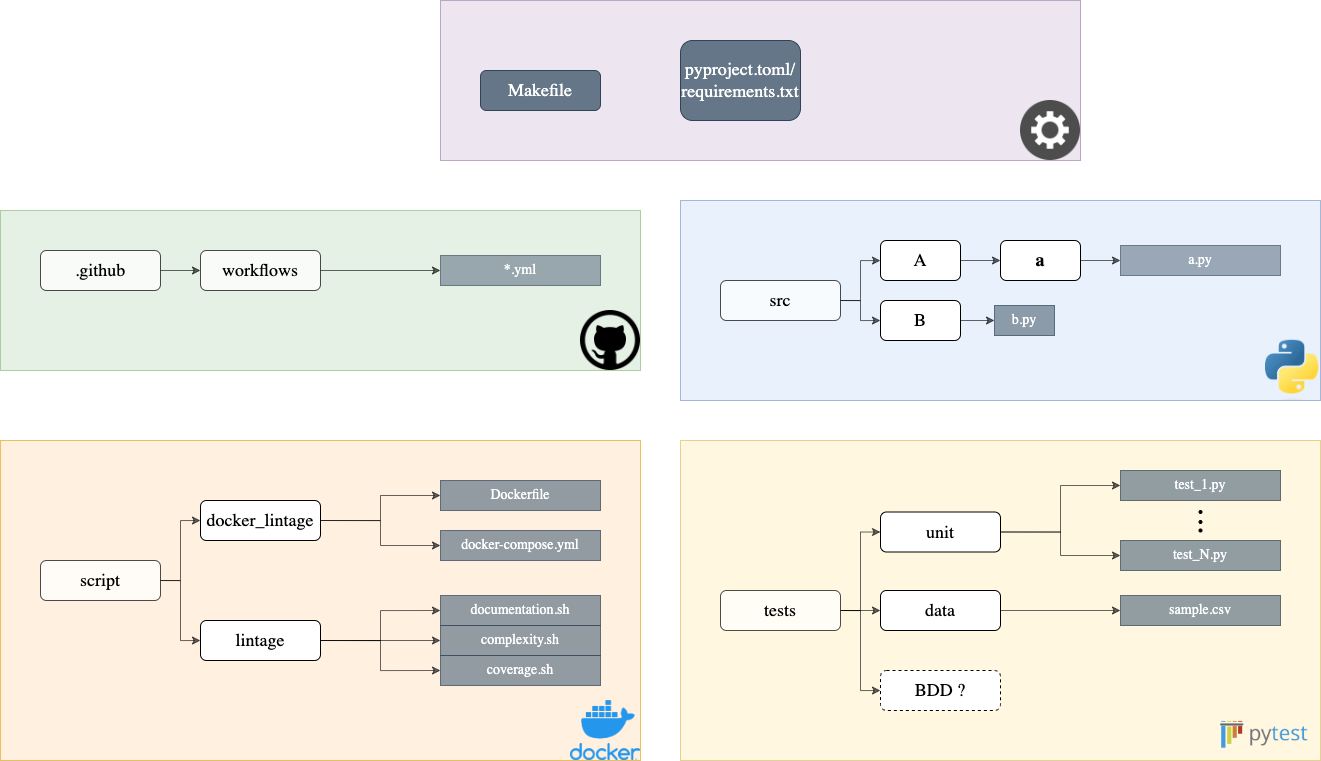

The diagram above was exported from draw.io. Its source (the exported page's mxGraphModel, read from the mxfile embedded in the PNG):
<mxGraphModel dx="1084" dy="2033" grid="1" gridSize="10" guides="1" tooltips="1" connect="1" arrows="1" fold="1" page="1" pageScale="1" pageWidth="827" pageHeight="1169" math="0" shadow="0">
  <root>
    <mxCell id="0" />
    <mxCell id="1" parent="0" />
    <mxCell id="otxR-uq0nWHSy_7c2MJE-91" value="" style="rounded=0;whiteSpace=wrap;html=1;labelBackgroundColor=#000000;labelBorderColor=default;fontFamily=Garamond;fontSize=18;fillColor=#e1d5e7;strokeColor=#9673a6;opacity=60;" vertex="1" parent="1">
      <mxGeometry x="480" y="-440" width="640" height="160" as="geometry" />
    </mxCell>
    <mxCell id="otxR-uq0nWHSy_7c2MJE-89" value="" style="rounded=0;whiteSpace=wrap;html=1;labelBackgroundColor=#000000;labelBorderColor=default;fontFamily=Garamond;fontSize=18;fillColor=#fff2cc;strokeColor=#d6b656;opacity=60;" vertex="1" parent="1">
      <mxGeometry x="720" width="640" height="320" as="geometry" />
    </mxCell>
    <mxCell id="otxR-uq0nWHSy_7c2MJE-87" value="" style="rounded=0;whiteSpace=wrap;html=1;labelBackgroundColor=#000000;labelBorderColor=default;fontFamily=Garamond;fontSize=18;fillColor=#ffe6cc;strokeColor=#d79b00;opacity=60;" vertex="1" parent="1">
      <mxGeometry x="40" width="640" height="320" as="geometry" />
    </mxCell>
    <mxCell id="otxR-uq0nWHSy_7c2MJE-80" value="" style="rounded=0;whiteSpace=wrap;html=1;labelBackgroundColor=#000000;labelBorderColor=default;fontFamily=Garamond;fontSize=18;fillColor=#d5e8d4;opacity=60;strokeColor=#82b366;" vertex="1" parent="1">
      <mxGeometry x="40" y="-230" width="640" height="160" as="geometry" />
    </mxCell>
    <mxCell id="otxR-uq0nWHSy_7c2MJE-75" value="" style="rounded=0;whiteSpace=wrap;html=1;labelBackgroundColor=#000000;labelBorderColor=default;fontFamily=Garamond;fontSize=18;fillColor=#dae8fc;strokeColor=#6c8ebf;opacity=60;" vertex="1" parent="1">
      <mxGeometry x="720" y="-240" width="640" height="200" as="geometry" />
    </mxCell>
    <mxCell id="otxR-uq0nWHSy_7c2MJE-70" style="edgeStyle=orthogonalEdgeStyle;rounded=0;orthogonalLoop=1;jettySize=auto;html=1;exitX=1;exitY=0.5;exitDx=0;exitDy=0;fontFamily=Garamond;fontSize=18;opacity=60;" edge="1" parent="1" source="otxR-uq0nWHSy_7c2MJE-1" target="otxR-uq0nWHSy_7c2MJE-8">
      <mxGeometry relative="1" as="geometry" />
    </mxCell>
    <mxCell id="otxR-uq0nWHSy_7c2MJE-71" style="edgeStyle=orthogonalEdgeStyle;rounded=0;orthogonalLoop=1;jettySize=auto;html=1;exitX=1;exitY=0.5;exitDx=0;exitDy=0;entryX=0;entryY=0.5;entryDx=0;entryDy=0;fontFamily=Garamond;fontSize=18;opacity=60;" edge="1" parent="1" source="otxR-uq0nWHSy_7c2MJE-1" target="otxR-uq0nWHSy_7c2MJE-9">
      <mxGeometry relative="1" as="geometry" />
    </mxCell>
    <mxCell id="otxR-uq0nWHSy_7c2MJE-1" value="&lt;font size=&quot;1&quot;&gt;&lt;span style=&quot;font-size: 18px; font-weight: normal;&quot;&gt;src&lt;/span&gt;&lt;/font&gt;" style="rounded=1;whiteSpace=wrap;html=1;fontStyle=1;opacity=70;fontFamily=Garamond;" vertex="1" parent="1">
      <mxGeometry x="760" y="-160" width="120" height="40" as="geometry" />
    </mxCell>
    <mxCell id="otxR-uq0nWHSy_7c2MJE-37" style="edgeStyle=orthogonalEdgeStyle;rounded=0;orthogonalLoop=1;jettySize=auto;html=1;exitX=1;exitY=0.5;exitDx=0;exitDy=0;entryX=0;entryY=0.5;entryDx=0;entryDy=0;fontFamily=Garamond;fontSize=14;opacity=60;" edge="1" parent="1" source="otxR-uq0nWHSy_7c2MJE-2" target="otxR-uq0nWHSy_7c2MJE-15">
      <mxGeometry relative="1" as="geometry" />
    </mxCell>
    <mxCell id="otxR-uq0nWHSy_7c2MJE-38" style="edgeStyle=orthogonalEdgeStyle;rounded=0;orthogonalLoop=1;jettySize=auto;html=1;exitX=1;exitY=0.5;exitDx=0;exitDy=0;entryX=0;entryY=0.5;entryDx=0;entryDy=0;fontFamily=Garamond;fontSize=14;opacity=60;" edge="1" parent="1" source="otxR-uq0nWHSy_7c2MJE-2" target="otxR-uq0nWHSy_7c2MJE-16">
      <mxGeometry relative="1" as="geometry" />
    </mxCell>
    <mxCell id="otxR-uq0nWHSy_7c2MJE-2" value="&lt;font size=&quot;1&quot;&gt;&lt;span style=&quot;font-size: 18px;&quot;&gt;script&lt;/span&gt;&lt;/font&gt;" style="rounded=1;whiteSpace=wrap;html=1;fontStyle=0;opacity=70;fontFamily=Garamond;" vertex="1" parent="1">
      <mxGeometry x="80" y="120" width="120" height="40" as="geometry" />
    </mxCell>
    <mxCell id="otxR-uq0nWHSy_7c2MJE-67" style="edgeStyle=orthogonalEdgeStyle;rounded=0;orthogonalLoop=1;jettySize=auto;html=1;exitX=1;exitY=0.5;exitDx=0;exitDy=0;entryX=0;entryY=0.5;entryDx=0;entryDy=0;fontFamily=Garamond;fontSize=18;opacity=60;" edge="1" parent="1" source="otxR-uq0nWHSy_7c2MJE-3" target="otxR-uq0nWHSy_7c2MJE-18">
      <mxGeometry relative="1" as="geometry" />
    </mxCell>
    <mxCell id="otxR-uq0nWHSy_7c2MJE-68" style="edgeStyle=orthogonalEdgeStyle;rounded=0;orthogonalLoop=1;jettySize=auto;html=1;exitX=1;exitY=0.5;exitDx=0;exitDy=0;entryX=0;entryY=0.5;entryDx=0;entryDy=0;fontFamily=Garamond;fontSize=18;opacity=60;" edge="1" parent="1" source="otxR-uq0nWHSy_7c2MJE-3" target="otxR-uq0nWHSy_7c2MJE-19">
      <mxGeometry relative="1" as="geometry" />
    </mxCell>
    <mxCell id="otxR-uq0nWHSy_7c2MJE-69" style="edgeStyle=orthogonalEdgeStyle;rounded=0;orthogonalLoop=1;jettySize=auto;html=1;exitX=1;exitY=0.5;exitDx=0;exitDy=0;entryX=0;entryY=0.5;entryDx=0;entryDy=0;fontFamily=Garamond;fontSize=18;opacity=60;" edge="1" parent="1" source="otxR-uq0nWHSy_7c2MJE-3" target="otxR-uq0nWHSy_7c2MJE-21">
      <mxGeometry relative="1" as="geometry" />
    </mxCell>
    <mxCell id="otxR-uq0nWHSy_7c2MJE-3" value="&lt;font size=&quot;1&quot;&gt;&lt;span style=&quot;font-size: 18px;&quot;&gt;tests&lt;/span&gt;&lt;/font&gt;" style="rounded=1;whiteSpace=wrap;html=1;fontStyle=0;opacity=70;fontFamily=Garamond;" vertex="1" parent="1">
      <mxGeometry x="760" y="150" width="120" height="40" as="geometry" />
    </mxCell>
    <mxCell id="otxR-uq0nWHSy_7c2MJE-72" style="edgeStyle=orthogonalEdgeStyle;rounded=0;orthogonalLoop=1;jettySize=auto;html=1;exitX=1;exitY=0.5;exitDx=0;exitDy=0;entryX=0;entryY=0.5;entryDx=0;entryDy=0;fontFamily=Garamond;fontSize=18;opacity=60;" edge="1" parent="1" source="otxR-uq0nWHSy_7c2MJE-8" target="otxR-uq0nWHSy_7c2MJE-10">
      <mxGeometry relative="1" as="geometry" />
    </mxCell>
    <mxCell id="otxR-uq0nWHSy_7c2MJE-8" value="&lt;font style=&quot;font-size: 18px; font-weight: normal;&quot;&gt;A&lt;/font&gt;" style="rounded=1;whiteSpace=wrap;html=1;fontStyle=1;fontFamily=Garamond;" vertex="1" parent="1">
      <mxGeometry x="920" y="-200" width="80" height="40" as="geometry" />
    </mxCell>
    <mxCell id="otxR-uq0nWHSy_7c2MJE-86" style="edgeStyle=orthogonalEdgeStyle;rounded=0;orthogonalLoop=1;jettySize=auto;html=1;exitX=1;exitY=0.5;exitDx=0;exitDy=0;entryX=0;entryY=0.5;entryDx=0;entryDy=0;fontFamily=Garamond;fontSize=18;opacity=60;" edge="1" parent="1" source="otxR-uq0nWHSy_7c2MJE-9" target="otxR-uq0nWHSy_7c2MJE-31">
      <mxGeometry relative="1" as="geometry" />
    </mxCell>
    <mxCell id="otxR-uq0nWHSy_7c2MJE-9" value="&lt;font style=&quot;font-size: 18px; font-weight: normal;&quot;&gt;B&lt;/font&gt;" style="rounded=1;whiteSpace=wrap;html=1;fontStyle=1;fontFamily=Garamond;" vertex="1" parent="1">
      <mxGeometry x="920" y="-140" width="80" height="40" as="geometry" />
    </mxCell>
    <mxCell id="otxR-uq0nWHSy_7c2MJE-73" style="edgeStyle=orthogonalEdgeStyle;rounded=0;orthogonalLoop=1;jettySize=auto;html=1;exitX=1;exitY=0.5;exitDx=0;exitDy=0;entryX=0;entryY=0.5;entryDx=0;entryDy=0;fontFamily=Garamond;fontSize=18;opacity=60;" edge="1" parent="1" source="otxR-uq0nWHSy_7c2MJE-10" target="otxR-uq0nWHSy_7c2MJE-30">
      <mxGeometry relative="1" as="geometry" />
    </mxCell>
    <mxCell id="otxR-uq0nWHSy_7c2MJE-10" value="&lt;font style=&quot;font-size: 18px;&quot;&gt;a&lt;/font&gt;" style="rounded=1;whiteSpace=wrap;html=1;fontStyle=1;fontFamily=Garamond;" vertex="1" parent="1">
      <mxGeometry x="1040" y="-200" width="80" height="40" as="geometry" />
    </mxCell>
    <mxCell id="otxR-uq0nWHSy_7c2MJE-39" style="edgeStyle=orthogonalEdgeStyle;rounded=0;orthogonalLoop=1;jettySize=auto;html=1;exitX=1;exitY=0.5;exitDx=0;exitDy=0;entryX=0;entryY=0.5;entryDx=0;entryDy=0;fontFamily=Garamond;fontSize=14;opacity=60;" edge="1" parent="1" source="otxR-uq0nWHSy_7c2MJE-15" target="otxR-uq0nWHSy_7c2MJE-29">
      <mxGeometry relative="1" as="geometry" />
    </mxCell>
    <mxCell id="otxR-uq0nWHSy_7c2MJE-40" style="edgeStyle=orthogonalEdgeStyle;rounded=0;orthogonalLoop=1;jettySize=auto;html=1;exitX=1;exitY=0.5;exitDx=0;exitDy=0;fontFamily=Garamond;fontSize=14;opacity=60;" edge="1" parent="1" source="otxR-uq0nWHSy_7c2MJE-15" target="otxR-uq0nWHSy_7c2MJE-28">
      <mxGeometry relative="1" as="geometry" />
    </mxCell>
    <mxCell id="otxR-uq0nWHSy_7c2MJE-15" value="&lt;font style=&quot;font-size: 18px;&quot;&gt;docker_lintage&lt;/font&gt;" style="rounded=1;whiteSpace=wrap;html=1;fontStyle=0;fontFamily=Garamond;" vertex="1" parent="1">
      <mxGeometry x="240" y="60" width="120" height="40" as="geometry" />
    </mxCell>
    <mxCell id="otxR-uq0nWHSy_7c2MJE-41" style="edgeStyle=orthogonalEdgeStyle;rounded=0;orthogonalLoop=1;jettySize=auto;html=1;exitX=1;exitY=0.5;exitDx=0;exitDy=0;entryX=0;entryY=0.5;entryDx=0;entryDy=0;fontFamily=Garamond;fontSize=14;opacity=60;" edge="1" parent="1" source="otxR-uq0nWHSy_7c2MJE-16" target="otxR-uq0nWHSy_7c2MJE-32">
      <mxGeometry relative="1" as="geometry" />
    </mxCell>
    <mxCell id="otxR-uq0nWHSy_7c2MJE-42" style="edgeStyle=orthogonalEdgeStyle;rounded=0;orthogonalLoop=1;jettySize=auto;html=1;exitX=1;exitY=0.5;exitDx=0;exitDy=0;entryX=0;entryY=0.5;entryDx=0;entryDy=0;fontFamily=Garamond;fontSize=14;opacity=60;" edge="1" parent="1" source="otxR-uq0nWHSy_7c2MJE-16" target="otxR-uq0nWHSy_7c2MJE-33">
      <mxGeometry relative="1" as="geometry" />
    </mxCell>
    <mxCell id="otxR-uq0nWHSy_7c2MJE-43" style="edgeStyle=orthogonalEdgeStyle;rounded=0;orthogonalLoop=1;jettySize=auto;html=1;exitX=1;exitY=0.5;exitDx=0;exitDy=0;entryX=0;entryY=0.5;entryDx=0;entryDy=0;fontFamily=Garamond;fontSize=14;opacity=60;" edge="1" parent="1" source="otxR-uq0nWHSy_7c2MJE-16" target="otxR-uq0nWHSy_7c2MJE-34">
      <mxGeometry relative="1" as="geometry" />
    </mxCell>
    <mxCell id="otxR-uq0nWHSy_7c2MJE-16" value="&lt;span style=&quot;font-weight: normal;&quot;&gt;&lt;font style=&quot;font-size: 18px;&quot;&gt;lintage&lt;/font&gt;&lt;/span&gt;" style="rounded=1;whiteSpace=wrap;html=1;fontStyle=1;fontFamily=Garamond;" vertex="1" parent="1">
      <mxGeometry x="240" y="180" width="120" height="40" as="geometry" />
    </mxCell>
    <mxCell id="otxR-uq0nWHSy_7c2MJE-50" style="edgeStyle=orthogonalEdgeStyle;rounded=0;orthogonalLoop=1;jettySize=auto;html=1;exitX=1;exitY=0.5;exitDx=0;exitDy=0;entryX=0;entryY=0.5;entryDx=0;entryDy=0;fontFamily=Garamond;fontSize=14;opacity=60;" edge="1" parent="1" source="otxR-uq0nWHSy_7c2MJE-18" target="otxR-uq0nWHSy_7c2MJE-46">
      <mxGeometry relative="1" as="geometry" />
    </mxCell>
    <mxCell id="otxR-uq0nWHSy_7c2MJE-59" style="edgeStyle=orthogonalEdgeStyle;rounded=0;orthogonalLoop=1;jettySize=auto;html=1;exitX=1;exitY=0.5;exitDx=0;exitDy=0;entryX=0;entryY=0.5;entryDx=0;entryDy=0;fontFamily=Garamond;fontSize=18;opacity=60;" edge="1" parent="1" source="otxR-uq0nWHSy_7c2MJE-18" target="otxR-uq0nWHSy_7c2MJE-35">
      <mxGeometry relative="1" as="geometry" />
    </mxCell>
    <mxCell id="otxR-uq0nWHSy_7c2MJE-18" value="&lt;font style=&quot;font-size: 18px; font-weight: normal;&quot;&gt;unit&lt;/font&gt;" style="rounded=1;whiteSpace=wrap;html=1;fontStyle=1;fontFamily=Garamond;" vertex="1" parent="1">
      <mxGeometry x="920" y="71.5" width="120" height="40" as="geometry" />
    </mxCell>
    <mxCell id="otxR-uq0nWHSy_7c2MJE-60" style="edgeStyle=orthogonalEdgeStyle;rounded=0;orthogonalLoop=1;jettySize=auto;html=1;exitX=1;exitY=0.5;exitDx=0;exitDy=0;entryX=0;entryY=0.5;entryDx=0;entryDy=0;fontFamily=Garamond;fontSize=18;opacity=60;" edge="1" parent="1" source="otxR-uq0nWHSy_7c2MJE-19" target="otxR-uq0nWHSy_7c2MJE-36">
      <mxGeometry relative="1" as="geometry" />
    </mxCell>
    <mxCell id="otxR-uq0nWHSy_7c2MJE-19" value="&lt;font style=&quot;font-size: 18px; font-weight: normal;&quot;&gt;data&lt;/font&gt;" style="rounded=1;whiteSpace=wrap;html=1;fontStyle=1;fontFamily=Garamond;" vertex="1" parent="1">
      <mxGeometry x="920" y="150" width="120" height="40" as="geometry" />
    </mxCell>
    <mxCell id="otxR-uq0nWHSy_7c2MJE-21" value="&lt;font style=&quot;font-size: 18px; font-weight: normal;&quot;&gt;BDD ?&lt;/font&gt;" style="rounded=1;whiteSpace=wrap;html=1;fontStyle=1;fontFamily=Garamond;dashed=1;" vertex="1" parent="1">
      <mxGeometry x="920" y="230" width="120" height="40" as="geometry" />
    </mxCell>
    <mxCell id="otxR-uq0nWHSy_7c2MJE-28" value="&lt;font style=&quot;font-size: 14px;&quot;&gt;docker-compose.yml&lt;/font&gt;" style="rounded=0;whiteSpace=wrap;html=1;fontFamily=Garamond;fontSize=12;opacity=70;fillColor=#647687;fontColor=#ffffff;strokeColor=#314354;" vertex="1" parent="1">
      <mxGeometry x="480" y="90" width="160" height="30" as="geometry" />
    </mxCell>
    <mxCell id="otxR-uq0nWHSy_7c2MJE-29" value="&lt;font style=&quot;font-size: 14px;&quot;&gt;Dockerfile&lt;/font&gt;" style="rounded=0;whiteSpace=wrap;html=1;fontFamily=Garamond;fontSize=12;opacity=70;fillColor=#647687;fontColor=#ffffff;strokeColor=#314354;" vertex="1" parent="1">
      <mxGeometry x="480" y="40" width="160" height="30" as="geometry" />
    </mxCell>
    <mxCell id="otxR-uq0nWHSy_7c2MJE-30" value="&lt;font style=&quot;font-size: 14px;&quot;&gt;a.py&lt;/font&gt;" style="rounded=0;whiteSpace=wrap;html=1;fontFamily=Garamond;fontSize=12;fillColor=#647687;fontColor=#ffffff;strokeColor=#314354;opacity=60;" vertex="1" parent="1">
      <mxGeometry x="1160" y="-195" width="160" height="30" as="geometry" />
    </mxCell>
    <mxCell id="otxR-uq0nWHSy_7c2MJE-31" value="&lt;font style=&quot;font-size: 14px;&quot;&gt;b.py&lt;/font&gt;" style="rounded=0;whiteSpace=wrap;html=1;fontFamily=Garamond;fontSize=12;opacity=70;fillColor=#647687;fontColor=#ffffff;strokeColor=#314354;" vertex="1" parent="1">
      <mxGeometry x="1034" y="-135" width="60" height="30" as="geometry" />
    </mxCell>
    <mxCell id="otxR-uq0nWHSy_7c2MJE-32" value="&lt;font style=&quot;font-size: 14px;&quot;&gt;documentation.sh&lt;/font&gt;" style="rounded=0;whiteSpace=wrap;html=1;fontFamily=Garamond;fontSize=12;opacity=70;fillColor=#647687;fontColor=#ffffff;strokeColor=#314354;" vertex="1" parent="1">
      <mxGeometry x="480" y="155" width="160" height="30" as="geometry" />
    </mxCell>
    <mxCell id="otxR-uq0nWHSy_7c2MJE-33" value="&lt;font style=&quot;font-size: 14px;&quot;&gt;complexity.sh&lt;/font&gt;" style="rounded=0;whiteSpace=wrap;html=1;fontFamily=Garamond;fontSize=12;opacity=70;fillColor=#647687;fontColor=#ffffff;strokeColor=#314354;" vertex="1" parent="1">
      <mxGeometry x="480" y="185" width="160" height="30" as="geometry" />
    </mxCell>
    <mxCell id="otxR-uq0nWHSy_7c2MJE-34" value="&lt;font style=&quot;font-size: 14px;&quot;&gt;coverage.sh&lt;/font&gt;" style="rounded=0;whiteSpace=wrap;html=1;fontFamily=Garamond;fontSize=12;opacity=70;fillColor=#647687;fontColor=#ffffff;strokeColor=#314354;" vertex="1" parent="1">
      <mxGeometry x="480" y="215" width="160" height="30" as="geometry" />
    </mxCell>
    <mxCell id="otxR-uq0nWHSy_7c2MJE-35" value="&lt;font style=&quot;font-size: 14px;&quot;&gt;test_1.py&lt;/font&gt;" style="rounded=0;whiteSpace=wrap;html=1;fontFamily=Garamond;fontSize=12;opacity=70;fillColor=#647687;fontColor=#ffffff;strokeColor=#314354;" vertex="1" parent="1">
      <mxGeometry x="1160" y="30" width="160" height="30" as="geometry" />
    </mxCell>
    <mxCell id="otxR-uq0nWHSy_7c2MJE-36" value="&lt;font style=&quot;font-size: 14px;&quot;&gt;sample.csv&lt;/font&gt;" style="rounded=0;whiteSpace=wrap;html=1;fontFamily=Garamond;fontSize=12;opacity=70;fillColor=#647687;fontColor=#ffffff;strokeColor=#314354;" vertex="1" parent="1">
      <mxGeometry x="1160" y="155" width="160" height="30" as="geometry" />
    </mxCell>
    <mxCell id="otxR-uq0nWHSy_7c2MJE-45" style="edgeStyle=orthogonalEdgeStyle;rounded=0;orthogonalLoop=1;jettySize=auto;html=1;exitX=0.5;exitY=1;exitDx=0;exitDy=0;fontFamily=Garamond;fontSize=14;opacity=60;" edge="1" parent="1" source="otxR-uq0nWHSy_7c2MJE-35" target="otxR-uq0nWHSy_7c2MJE-35">
      <mxGeometry relative="1" as="geometry" />
    </mxCell>
    <mxCell id="otxR-uq0nWHSy_7c2MJE-46" value="&lt;font style=&quot;font-size: 14px;&quot;&gt;test_N.py&lt;/font&gt;" style="rounded=0;whiteSpace=wrap;html=1;fontFamily=Garamond;fontSize=12;opacity=70;fillColor=#647687;fontColor=#ffffff;strokeColor=#314354;" vertex="1" parent="1">
      <mxGeometry x="1160" y="100" width="160" height="30" as="geometry" />
    </mxCell>
    <mxCell id="otxR-uq0nWHSy_7c2MJE-47" value="" style="ellipse;whiteSpace=wrap;html=1;aspect=fixed;fontFamily=Garamond;fontSize=14;labelBackgroundColor=#000000;labelBorderColor=default;fillColor=#000000;" vertex="1" parent="1">
      <mxGeometry x="1238.5" y="70" width="3" height="3" as="geometry" />
    </mxCell>
    <mxCell id="otxR-uq0nWHSy_7c2MJE-48" value="" style="ellipse;whiteSpace=wrap;html=1;aspect=fixed;fontFamily=Garamond;fontSize=14;labelBackgroundColor=#000000;labelBorderColor=default;fillColor=#000000;" vertex="1" parent="1">
      <mxGeometry x="1238.5" y="80" width="3" height="3" as="geometry" />
    </mxCell>
    <mxCell id="otxR-uq0nWHSy_7c2MJE-51" value="" style="ellipse;whiteSpace=wrap;html=1;aspect=fixed;fontFamily=Garamond;fontSize=14;labelBackgroundColor=#000000;labelBorderColor=default;fillColor=#000000;" vertex="1" parent="1">
      <mxGeometry x="1238.5" y="88.5" width="3" height="3" as="geometry" />
    </mxCell>
    <mxCell id="otxR-uq0nWHSy_7c2MJE-65" value="&lt;font style=&quot;font-size: 18px; font-weight: normal;&quot;&gt;Makefile&lt;/font&gt;" style="rounded=1;whiteSpace=wrap;html=1;fontStyle=1;fontFamily=Garamond;fillColor=#647687;fontColor=#ffffff;strokeColor=#314354;" vertex="1" parent="1">
      <mxGeometry x="520" y="-370" width="120" height="40" as="geometry" />
    </mxCell>
    <mxCell id="otxR-uq0nWHSy_7c2MJE-66" value="&lt;font style=&quot;font-size: 18px; font-weight: normal;&quot;&gt;pyproject.toml/&lt;br&gt;requirements.txt&lt;br&gt;&lt;/font&gt;" style="rounded=1;whiteSpace=wrap;html=1;fontStyle=1;fontFamily=Garamond;fillColor=#647687;fontColor=#ffffff;strokeColor=#314354;" vertex="1" parent="1">
      <mxGeometry x="720" y="-400" width="120" height="80" as="geometry" />
    </mxCell>
    <mxCell id="otxR-uq0nWHSy_7c2MJE-76" value="" style="shape=image;verticalLabelPosition=bottom;labelBackgroundColor=default;verticalAlign=top;aspect=fixed;imageAspect=0;image=https://upload.wikimedia.org/wikipedia/commons/thumb/c/c3/Python-logo-notext.svg/1869px-Python-logo-notext.svg.png;" vertex="1" parent="1">
      <mxGeometry x="1305" y="-100.21000000000001" width="55" height="60.21" as="geometry" />
    </mxCell>
    <mxCell id="otxR-uq0nWHSy_7c2MJE-82" style="edgeStyle=orthogonalEdgeStyle;rounded=0;orthogonalLoop=1;jettySize=auto;html=1;exitX=1;exitY=0.5;exitDx=0;exitDy=0;entryX=0;entryY=0.5;entryDx=0;entryDy=0;fontFamily=Garamond;fontSize=18;opacity=60;" edge="1" parent="1" source="otxR-uq0nWHSy_7c2MJE-77" target="otxR-uq0nWHSy_7c2MJE-78">
      <mxGeometry relative="1" as="geometry" />
    </mxCell>
    <mxCell id="otxR-uq0nWHSy_7c2MJE-77" value="&lt;font size=&quot;1&quot;&gt;&lt;span style=&quot;font-size: 18px; font-weight: normal;&quot;&gt;.github&lt;/span&gt;&lt;/font&gt;" style="rounded=1;whiteSpace=wrap;html=1;fontStyle=1;opacity=70;fontFamily=Garamond;" vertex="1" parent="1">
      <mxGeometry x="80" y="-190" width="120" height="40" as="geometry" />
    </mxCell>
    <mxCell id="otxR-uq0nWHSy_7c2MJE-83" style="edgeStyle=orthogonalEdgeStyle;rounded=0;orthogonalLoop=1;jettySize=auto;html=1;exitX=1;exitY=0.5;exitDx=0;exitDy=0;entryX=0;entryY=0.5;entryDx=0;entryDy=0;fontFamily=Garamond;fontSize=18;opacity=60;" edge="1" parent="1" source="otxR-uq0nWHSy_7c2MJE-78" target="otxR-uq0nWHSy_7c2MJE-79">
      <mxGeometry relative="1" as="geometry" />
    </mxCell>
    <mxCell id="otxR-uq0nWHSy_7c2MJE-78" value="&lt;font size=&quot;1&quot;&gt;&lt;span style=&quot;font-size: 18px; font-weight: normal;&quot;&gt;workflows&lt;/span&gt;&lt;/font&gt;" style="rounded=1;whiteSpace=wrap;html=1;fontStyle=1;opacity=70;fontFamily=Garamond;" vertex="1" parent="1">
      <mxGeometry x="240" y="-190" width="120" height="40" as="geometry" />
    </mxCell>
    <mxCell id="otxR-uq0nWHSy_7c2MJE-79" value="&lt;span style=&quot;font-size: 14px;&quot;&gt;*.yml&lt;/span&gt;" style="rounded=0;whiteSpace=wrap;html=1;fontFamily=Garamond;fontSize=12;fillColor=#647687;fontColor=#ffffff;strokeColor=#314354;opacity=60;" vertex="1" parent="1">
      <mxGeometry x="480" y="-185" width="160" height="30" as="geometry" />
    </mxCell>
    <mxCell id="otxR-uq0nWHSy_7c2MJE-85" value="" style="shape=image;verticalLabelPosition=bottom;labelBackgroundColor=default;verticalAlign=top;aspect=fixed;imageAspect=0;image=https://cdn.icon-icons.com/icons2/2368/PNG/512/github_logo_icon_143772.png;" vertex="1" parent="1">
      <mxGeometry x="620" y="-130" width="60" height="60" as="geometry" />
    </mxCell>
    <mxCell id="otxR-uq0nWHSy_7c2MJE-88" value="" style="shape=image;verticalLabelPosition=bottom;labelBackgroundColor=default;verticalAlign=top;aspect=fixed;imageAspect=0;image=https://www.docker.com/wp-content/uploads/2022/03/vertical-logo-monochromatic.png;" vertex="1" parent="1">
      <mxGeometry x="610" y="260.1" width="70" height="59.9" as="geometry" />
    </mxCell>
    <mxCell id="otxR-uq0nWHSy_7c2MJE-95" value="" style="shape=image;verticalLabelPosition=bottom;labelBackgroundColor=default;verticalAlign=top;aspect=fixed;imageAspect=0;image=https://cdn.icon-icons.com/icons2/1141/PNG/512/1486395874-settings_80622.png;" vertex="1" parent="1">
      <mxGeometry x="1060" y="-340" width="60" height="60" as="geometry" />
    </mxCell>
    <mxCell id="otxR-uq0nWHSy_7c2MJE-96" value="" style="shape=image;verticalLabelPosition=bottom;labelBackgroundColor=default;verticalAlign=top;aspect=fixed;imageAspect=0;image=https://www.verdantfox.com/static/images/blog_uploaded/1626406400652388.png;" vertex="1" parent="1">
      <mxGeometry x="1250" y="269.02" width="110" height="50.98" as="geometry" />
    </mxCell>
  </root>
</mxGraphModel>